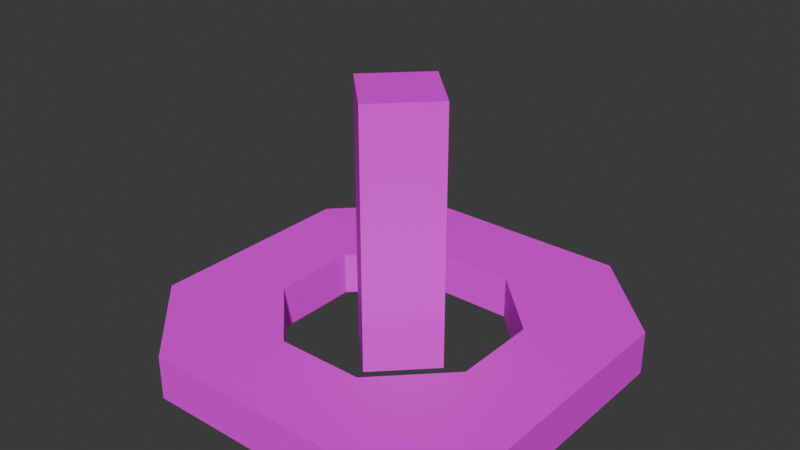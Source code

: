 # Source: VoidfeastRingStructureLarge.blend  (saved by Blender 5.1.30; exported with 4.5.12 LTS)
import bpy
from mathutils import Matrix  # noqa: F401  (used for matrix-valued properties, if any)

bpy.ops.wm.read_factory_settings(use_empty=True)
scene = bpy.context.scene
scene.name = 'Scene'

# ---- collections
col_collection = bpy.data.collections.new('Collection'); scene.collection.children.link(col_collection)

# ---- images (referenced by path relative to the original .blend; pixels are not part of the script)
import os
ASSET_DIR = os.environ.get("B2B_ASSET_DIR", "")  # directory of the original .blend (textures are referenced by path, not embedded)
HERE = os.path.dirname(os.path.abspath(__file__))  # packed textures are extracted next to this script under _unpacked/

def load_image(name, relpath, width, height, colorspace="sRGB"):
    """Load a texture the original file referenced (path relative to the .blend, or extracted next to this script)."""
    p = next((c for c in (os.path.join(HERE, relpath), os.path.join(ASSET_DIR, relpath)) if relpath and os.path.exists(c)), "")
    if p:
        img = bpy.data.images.load(p, check_existing=True)
        img.name = name
    else:  # same state as the original file: an image datablock whose file is absent (Cycles renders it pink)
        img = bpy.data.images.new(name, width, height)
        img.source = "FILE"
        img.filepath = "//" + (relpath or name)
    img.colorspace_settings.name = colorspace
    return img
img_tex_6_png = load_image('tex_6.png', "telif's prototype textures pack v1/Pink/tex_6.png", 1024, 1024, 'sRGB')

# ---- materials (node trees are filled in below, after node groups)
mat_img_tex_6_png = bpy.data.materials.new('IMG_tex_6.png')
mat_img_tex_6_png.use_backface_culling = True

# ---- material node trees
mat_img_tex_6_png.use_nodes = True; mat_img_tex_6_png.node_tree.nodes.clear()
_N = mat_img_tex_6_png.node_tree.nodes; _L = mat_img_tex_6_png.node_tree.links
n0 = _N.new('ShaderNodeOutputMaterial'); n0.name = 'Material Output'; n0.location = (0, 0)
n1 = _N.new('ShaderNodeBsdfPrincipled'); n1.name = 'Principled BSDF'; n1.location = (-200, 0)
n2 = _N.new('ShaderNodeTexImage'); n2.name = 'Image Texture'; n2.location = (-400, 0)
n2.image = img_tex_6_png
_L.new(n2.outputs[0], n1.inputs[0])
_L.new(n1.outputs[0], n0.inputs[0])
n0.is_active_output = True

# ---- world
world_world = bpy.data.worlds.new('World'); scene.world = world_world
world_world.use_nodes = True; world_world.node_tree.nodes.clear()
_N = world_world.node_tree.nodes; _L = world_world.node_tree.links
n0 = _N.new('ShaderNodeOutputWorld'); n0.name = 'World Output'; n0.location = (200, 100)
n1 = _N.new('ShaderNodeBackground'); n1.name = 'Background'; n1.location = (-200, 100)
n1.inputs[0].default_value = (0.05088, 0.05088, 0.05088, 1.0)
_L.new(n1.outputs[0], n0.inputs[0])
n0.is_active_output = True
world_world.color = (0.05088, 0.05088, 0.05088)
world_world.sun_shadow_jitter_overblur = 0.0

# ---- meshes
me_box_009 = bpy.data.meshes.new('Box.009')
me_box_009.from_pydata([(0.0, 0.0, 0.0), (2.0, 0.0, 0.0), (1.0, -1.0, 0.0), (0.0, -2.0, 0.0), (0.0, 0.0, 1.0), (2.0, 0.0, 1.0), (1.0, -1.0, 1.0), (0.0, -2.0, 1.0), (-2.5, 3.7, 0.0), (-1.293, 2.493, 0.0), (-2.5, 1.286, 0.0), (-3.707, 2.493, 0.0), (-2.5, 3.7, 6.0), (-1.293, 2.493, 6.0), (-2.5, 1.286, 6.0), (-3.707, 2.493, 6.0), (-5.0, 1.5, 0.0), (-5.0, 1.5, 0.0), (-3.5, 0.0, 0.0), (-5.0, 0.0, 0.0), (-5.0, 1.5, 1.0), (-5.0, 1.5, 1.0), (-3.5, 0.0, 1.0), (-5.0, 0.0, 1.0), (0.0, 1.5, 0.0), (-1.5, 0.0, 0.0), (-1.5, 0.0, 0.0), (0.0, 0.0, 0.0), (0.0, 1.5, 1.0), (-1.5, 0.0, 1.0), (-1.5, 0.0, 1.0), (0.0, 0.0, 1.0), (-5.0, 5.0, 0.0), (-3.5, 5.0, 0.0), (-5.0, 3.5, 0.0), (-5.0, 3.5, 0.0), (-5.0, 5.0, 1.0), (-3.5, 5.0, 1.0), (-5.0, 3.5, 1.0), (-5.0, 3.5, 1.0), (-5.0, 7.0, 0.0), (0.0, 7.0, 0.0), (0.0, 5.0, 0.0), (-5.0, 5.0, 0.0), (-5.0, 7.0, 1.0), (0.0, 7.0, 1.0), (0.0, 5.0, 1.0), (-5.0, 5.0, 1.0), (0.0, 5.0, 0.0), (2.0, 5.0, 0.0), (2.0, 0.0, 0.0), (0.0, 0.0, 0.0), (0.0, 5.0, 1.0), (2.0, 5.0, 1.0), (2.0, 0.0, 1.0), (0.0, 0.0, 1.0), (-5.0, 0.0, 0.0), (0.0, 0.0, 0.0), (0.0, -2.0, 0.0), (-5.0, -2.0, 0.0), (-5.0, 0.0, 1.0), (0.0, 0.0, 1.0), (0.0, -2.0, 1.0), (-5.0, -2.0, 1.0), (-7.0, 5.0, 0.0), (-5.0, 5.0, 0.0), (-5.0, 0.0, 0.0), (-7.0, 0.0, 0.0), (-7.0, 5.0, 1.0), (-5.0, 5.0, 1.0), (-5.0, 0.0, 1.0), (-7.0, 0.0, 1.0), (-6.0, 6.0, 0.0), (-5.0, 7.0, 0.0), (-5.0, 5.0, 0.0), (-7.0, 5.0, 0.0), (-6.0, 6.0, 1.0), (-5.0, 7.0, 1.0), (-5.0, 5.0, 1.0), (-7.0, 5.0, 1.0), (0.0, 7.0, 0.0), (1.0, 6.0, 0.0), (2.0, 5.0, 0.0), (0.0, 5.0, 0.0), (0.0, 7.0, 1.0), (1.0, 6.0, 1.0), (2.0, 5.0, 1.0), (0.0, 5.0, 1.0), (-7.0, 0.0, 0.0), (-5.0, 0.0, 0.0), (-5.0, -2.0, 0.0), (-6.0, -1.0, 0.0), (-7.0, 0.0, 1.0), (-5.0, 0.0, 1.0), (-5.0, -2.0, 1.0), (-6.0, -1.0, 1.0), (0.0, 3.5, 0.0), (0.0, 3.5, 0.0), (-1.5, 5.0, 0.0), (2.384e-07, 5.0, 0.0), (0.0, 3.5, 1.0), (0.0, 3.5, 1.0), (-1.5, 5.0, 1.0), (2.384e-07, 5.0, 1.0)], [], [(1, 2, 3, 0), (7, 6, 5, 4), (3, 7, 4, 0), (5, 6, 2, 1), (4, 5, 1, 0), (2, 6, 7, 3), (9, 10, 11, 8), (15, 14, 13, 12), (11, 15, 12, 8), (13, 14, 10, 9), (12, 13, 9, 8), (10, 14, 15, 11), (17, 18, 19, 16), (23, 22, 21, 20), (19, 23, 20, 16), (21, 22, 18, 17), (20, 21, 17, 16), (18, 22, 23, 19), (24, 27, 26, 25), (28, 29, 30, 31), (24, 28, 31, 27), (25, 26, 30, 29), (24, 25, 29, 28), (27, 31, 30, 26), (33, 34, 35, 32), (39, 38, 37, 36), (35, 39, 36, 32), (37, 38, 34, 33), (36, 37, 33, 32), (34, 38, 39, 35), (41, 42, 43, 40), (47, 46, 45, 44), (43, 47, 44, 40), (45, 46, 42, 41), (44, 45, 41, 40), (42, 46, 47, 43), (49, 50, 51, 48), (55, 54, 53, 52), (51, 55, 52, 48), (53, 54, 50, 49), (52, 53, 49, 48), (50, 54, 55, 51), (57, 58, 59, 56), (63, 62, 61, 60), (59, 63, 60, 56), (61, 62, 58, 57), (60, 61, 57, 56), (58, 62, 63, 59), (65, 66, 67, 64), (71, 70, 69, 68), (67, 71, 68, 64), (69, 70, 66, 65), (68, 69, 65, 64), (66, 70, 71, 67), (73, 74, 75, 72), (79, 78, 77, 76), (75, 79, 76, 72), (77, 78, 74, 73), (76, 77, 73, 72), (74, 78, 79, 75), (81, 82, 83, 80), (87, 86, 85, 84), (83, 87, 84, 80), (85, 86, 82, 81), (84, 85, 81, 80), (82, 86, 87, 83), (89, 90, 91, 88), (95, 94, 93, 92), (91, 95, 92, 88), (93, 94, 90, 89), (92, 93, 89, 88), (90, 94, 95, 91), (97, 98, 99, 96), (103, 102, 101, 100), (99, 103, 100, 96), (101, 102, 98, 97), (100, 101, 97, 96), (98, 102, 103, 99)])
_uv = me_box_009.uv_layers.new(name='UVMap')
_uv.uv.foreach_set('vector', [0.25, 0.0, 0.375, -0.125, 0.5, -0.25, 0.5, 0.0, 0.0, 0.75, 0.125, 0.875, 0.25, 1.0, 0.0, 1.0, -0.25, 0.0, -0.25, 0.125, 0.0, 0.125, 0.0, 0.0, 0.0, 0.125, -0.1768, 0.125, -0.1768, 2.776e-17, -1.531e-17, 0.0, 0.0, 0.125, 0.25, 0.125, 0.25, 0.0, 0.0, 0.0, 0.25, 0.0, 0.25, 0.125, 0.07322, 0.125, 0.07322, 1.082e-17, 0.125, 0.0, 0.125, -0.2134, 0.3384, -0.2134, 0.3384, 3.725e-09, 0.9116, 0.7866, 1.125, 0.7866, 1.125, 1.0, 0.9116, 1.0, 0.9634, 1.0, 0.9634, 1.75, 0.75, 1.75, 0.75, 1.0, 1.531e-17, 0.75, -0.2134, 0.75, -0.2134, 0.0, -7.654e-17, 0.0, 0.9116, 0.5, 1.125, 0.5, 1.125, 1.25, 0.9116, 1.25, 0.125, 0.0, 0.125, 0.75, -0.08839, 0.75, -0.08839, 1.307e-17, 0.3125, 0.0, 0.125, -0.1875, 0.3125, -0.1875, 0.3125, 0.0, 0.9375, 0.8125, 1.125, 0.8125, 0.9375, 1.0, 0.9375, 1.0, 0.9375, 0.0, 0.9375, 0.125, 0.75, 0.125, 0.75, 1.148e-17, 0.1326, 0.125, -0.1326, 0.125, -0.1326, 8.327e-17, 0.1326, 5.551e-17, 0.1509, 0.125, 0.1509, 0.125, 0.02589, 0.125, 0.02589, 0.125, 0.125, 0.0, 0.125, 0.125, -0.0625, 0.125, -0.0625, 1.148e-17, 0.9375, 0.0, 0.9375, -0.1875, 1.125, -0.1875, 1.125, -0.1875, 0.0625, 1.863e-09, -0.125, -0.1875, -0.125, -0.1875, 0.0625, -0.1875, 0.0, 0.0, 7.654e-18, 0.125, -0.1875, 0.125, -0.1875, 1.148e-17, 0.8232, 0.0, 0.8232, 0.0, 0.6982, 1.531e-17, 0.6982, 1.531e-17, 0.052, 0.0, -0.2132, 3.247e-17, -0.2132, -0.125, 0.052, -0.125, 0.0625, 1.0, 0.0625, 1.125, -0.125, 1.125, -0.125, 1.0, 0.125, 0.0625, 0.3125, -0.125, 0.3125, -0.125, 0.3125, 0.0625, 0.9653, 0.052, 0.9653, 0.052, 1.225, -8.206e-08, 1.121, 0.156, 0.875, 0.0, 0.875, 0.125, 0.6875, 0.125, 0.6875, 1.148e-17, 0.052, 0.125, -0.2132, 0.125, -0.2132, 8.327e-17, 0.052, 5.551e-17, 0.9375, 0.125, 1.125, 0.125, 1.125, 0.25, 0.9375, 0.25, 0.8267, 5.551e-17, 0.8267, 0.125, 0.8267, 0.125, 0.8267, 5.551e-17, 0.4375, 1.0, 0.4375, 0.75, 1.062, 0.75, 1.062, 1.0, 0.9375, 0.75, 1.562, 0.75, 1.562, 1.0, 0.9375, 1.0, 0.75, 0.0, 0.75, 0.125, 0.5, 0.125, 0.5, 1.531e-17, 0.0, 0.125, -0.25, 0.125, -0.25, 2.776e-17, -1.531e-17, 0.0, 0.9375, 0.125, 1.562, 0.125, 1.562, 0.25, 0.9375, 0.25, 0.5625, 1.0, 0.5625, 1.125, -0.0625, 1.125, -0.0625, 1.0, 0.25, 0.0625, 0.25, -0.5625, 0.5, -0.5625, 0.5, 0.0625, 0.0, 0.4375, 0.25, 0.4375, 0.25, 1.062, 0.0, 1.062, 0.5625, 1.0, 0.5625, 1.125, -0.0625, 1.125, -0.0625, 1.0, 0.0625, 0.125, -0.5625, 0.125, -0.5625, 1.388e-16, 0.0625, 5.551e-17, 0.0, 0.125, 0.25, 0.125, 0.25, 0.25, 0.0, 0.25, 0.25, 0.0, 0.25, 0.125, 0.0, 0.125, 0.0, 1.531e-17, 0.4375, 1.0, 0.4375, 0.75, 1.062, 0.75, 1.062, 1.0, 0.9375, 0.75, 1.562, 0.75, 1.562, 1.0, 0.9375, 1.0, 0.75, 0.0, 0.75, 0.125, 0.5, 0.125, 0.5, 1.531e-17, 0.0, 0.125, -0.25, 0.125, -0.25, 2.776e-17, -1.531e-17, 0.0, 0.9375, 0.125, 1.562, 0.125, 1.562, 0.25, 0.9375, 0.25, 0.5625, 1.0, 0.5625, 1.125, -0.0625, 1.125, -0.0625, 1.0, 0.25, 0.0625, 0.25, -0.5625, 0.5, -0.5625, 0.5, 0.0625, 0.0, 0.4375, 0.25, 0.4375, 0.25, 1.062, 0.0, 1.062, 0.5625, 1.0, 0.5625, 1.125, -0.0625, 1.125, -0.0625, 1.0, 0.0625, 0.125, -0.5625, 0.125, -0.5625, 1.388e-16, 0.0625, 5.551e-17, 0.0, 0.125, 0.25, 0.125, 0.25, 0.25, 0.0, 0.25, 0.25, 0.0, 0.25, 0.125, 0.0, 0.125, 0.0, 1.531e-17, 0.25, 0.0, 0.25, -0.25, 0.5, -0.25, 0.375, -0.125, 0.0, 0.75, 0.25, 0.75, 0.25, 1.0, 0.125, 0.875, 0.75, 0.0, 0.75, 0.125, 0.5732, 0.125, 0.5732, 1.082e-17, 0.0, 0.125, -0.25, 0.125, -0.25, 0.0, 0.0, 0.0, 0.0, 0.125, 0.1768, 0.125, 0.1768, 0.25, 0.0, 0.25, 0.25, 0.0, 0.25, 0.125, 0.0, 0.125, 0.0, 0.0, 0.375, 0.875, 0.25, 0.75, 0.5, 0.75, 0.5, 1.0, 0.0, 0.75, 0.25, 0.75, 0.125, 0.875, 0.0, 1.0, -0.25, 0.0, -0.25, 0.125, 0.0, 0.125, 0.0, 0.0, 0.0, 0.125, -0.1768, 0.125, -0.1768, 2.776e-17, -1.531e-17, 0.0, 0.0, 0.125, 0.1768, 0.125, 0.1768, 0.25, 0.0, 0.25, 0.25, 0.0, 0.25, 0.125, 0.0, 0.125, 0.0, 0.0, 0.25, 0.0, 0.25, -0.25, 0.375, -0.125, 0.5, 1.531e-17, 0.125, 0.875, 0.25, 0.75, 0.25, 1.0, 0.0, 1.0, 0.75, 0.0, 0.75, 0.125, 0.5732, 0.125, 0.5732, 1.082e-17, 0.0, 0.125, -0.25, 0.125, -0.25, 0.0, 0.0, 0.0, 0.0, 0.125, 0.25, 0.125, 0.25, 0.0, 0.0, 0.0, 0.25, 0.0, 0.25, 0.125, 0.07322, 0.125, 0.07322, 1.082e-17, 0.3125, 0.0, 0.125, -0.1875, 0.3125, -0.1875, 0.3125, 0.0, 0.9375, 0.8125, 1.125, 0.8125, 0.9375, 1.0, 0.9375, 1.0, 0.9375, 0.0, 0.9375, 0.125, 0.75, 0.125, 0.75, 1.148e-17, 0.1326, 0.125, -0.1326, 0.125, -0.1326, 8.327e-17, 0.1326, 5.551e-17, 0.1509, 0.125, 0.1509, 0.125, 0.02589, 0.125, 0.02589, 0.125, 0.125, 0.0, 0.125, 0.125, -0.0625, 0.125, -0.0625, 1.148e-17])
_ca = me_box_009.color_attributes.new('Color', 'BYTE_COLOR', 'CORNER')
_ca.data.foreach_set('color', [1.0, 1.0, 1.0, 1.0, 1.0, 1.0, 1.0, 1.0, 1.0, 1.0, 1.0, 1.0, 1.0, 1.0, 1.0, 1.0, 1.0, 1.0, 1.0, 1.0, 1.0, 1.0, 1.0, 1.0, 1.0, 1.0, 1.0, 1.0, 1.0, 1.0, 1.0, 1.0, 1.0, 1.0, 1.0, 1.0, 1.0, 1.0, 1.0, 1.0, 1.0, 1.0, 1.0, 1.0, 1.0, 1.0, 1.0, 1.0, 1.0, 1.0, 1.0, 1.0, 1.0, 1.0, 1.0, 1.0, 1.0, 1.0, 1.0, 1.0, 1.0, 1.0, 1.0, 1.0, 1.0, 1.0, 1.0, 1.0, 1.0, 1.0, 1.0, 1.0, 1.0, 1.0, 1.0, 1.0, 1.0, 1.0, 1.0, 1.0, 1.0, 1.0, 1.0, 1.0, 1.0, 1.0, 1.0, 1.0, 1.0, 1.0, 1.0, 1.0, 1.0, 1.0, 1.0, 1.0, 1.0, 1.0, 1.0, 1.0, 1.0, 1.0, 1.0, 1.0, 1.0, 1.0, 1.0, 1.0, 1.0, 1.0, 1.0, 1.0, 1.0, 1.0, 1.0, 1.0, 1.0, 1.0, 1.0, 1.0, 1.0, 1.0, 1.0, 1.0, 1.0, 1.0, 1.0, 1.0, 1.0, 1.0, 1.0, 1.0, 1.0, 1.0, 1.0, 1.0, 1.0, 1.0, 1.0, 1.0, 1.0, 1.0, 1.0, 1.0, 1.0, 1.0, 1.0, 1.0, 1.0, 1.0, 1.0, 1.0, 1.0, 1.0, 1.0, 1.0, 1.0, 1.0, 1.0, 1.0, 1.0, 1.0, 1.0, 1.0, 1.0, 1.0, 1.0, 1.0, 1.0, 1.0, 1.0, 1.0, 1.0, 1.0, 1.0, 1.0, 1.0, 1.0, 1.0, 1.0, 1.0, 1.0, 1.0, 1.0, 1.0, 1.0, 1.0, 1.0, 1.0, 1.0, 1.0, 1.0, 1.0, 1.0, 1.0, 1.0, 1.0, 1.0, 1.0, 1.0, 1.0, 1.0, 1.0, 1.0, 1.0, 1.0, 1.0, 1.0, 1.0, 1.0, 1.0, 1.0, 1.0, 1.0, 1.0, 1.0, 1.0, 1.0, 1.0, 1.0, 1.0, 1.0, 1.0, 1.0, 1.0, 1.0, 1.0, 1.0, 1.0, 1.0, 1.0, 1.0, 1.0, 1.0, 1.0, 1.0, 1.0, 1.0, 1.0, 1.0, 1.0, 1.0, 1.0, 1.0, 1.0, 1.0, 1.0, 1.0, 1.0, 1.0, 1.0, 1.0, 1.0, 1.0, 1.0, 1.0, 1.0, 1.0, 1.0, 1.0, 1.0, 1.0, 1.0, 1.0, 1.0, 1.0, 1.0, 1.0, 1.0, 1.0, 1.0, 1.0, 1.0, 1.0, 1.0, 1.0, 1.0, 1.0, 1.0, 1.0, 1.0, 1.0, 1.0, 1.0, 1.0, 1.0, 1.0, 1.0, 1.0, 1.0, 1.0, 1.0, 1.0, 1.0, 1.0, 1.0, 1.0, 1.0, 1.0, 1.0, 1.0, 1.0, 1.0, 1.0, 1.0, 1.0, 1.0, 1.0, 1.0, 1.0, 1.0, 1.0, 1.0, 1.0, 1.0, 1.0, 1.0, 1.0, 1.0, 1.0, 1.0, 1.0, 1.0, 1.0, 1.0, 1.0, 1.0, 1.0, 1.0, 1.0, 1.0, 1.0, 1.0, 1.0, 1.0, 1.0, 1.0, 1.0, 1.0, 1.0, 1.0, 1.0, 1.0, 1.0, 1.0, 1.0, 1.0, 1.0, 1.0, 1.0, 1.0, 1.0, 1.0, 1.0, 1.0, 1.0, 1.0, 1.0, 1.0, 1.0, 1.0, 1.0, 1.0, 1.0, 1.0, 1.0, 1.0, 1.0, 1.0, 1.0, 1.0, 1.0, 1.0, 1.0, 1.0, 1.0, 1.0, 1.0, 1.0, 1.0, 1.0, 1.0, 1.0, 1.0, 1.0, 1.0, 1.0, 1.0, 1.0, 1.0, 1.0, 1.0, 1.0, 1.0, 1.0, 1.0, 1.0, 1.0, 1.0, 1.0, 1.0, 1.0, 1.0, 1.0, 1.0, 1.0, 1.0, 1.0, 1.0, 1.0, 1.0, 1.0, 1.0, 1.0, 1.0, 1.0, 1.0, 1.0, 1.0, 1.0, 1.0, 1.0, 1.0, 1.0, 1.0, 1.0, 1.0, 1.0, 1.0, 1.0, 1.0, 1.0, 1.0, 1.0, 1.0, 1.0, 1.0, 1.0, 1.0, 1.0, 1.0, 1.0, 1.0, 1.0, 1.0, 1.0, 1.0, 1.0, 1.0, 1.0, 1.0, 1.0, 1.0, 1.0, 1.0, 1.0, 1.0, 1.0, 1.0, 1.0, 1.0, 1.0, 1.0, 1.0, 1.0, 1.0, 1.0, 1.0, 1.0, 1.0, 1.0, 1.0, 1.0, 1.0, 1.0, 1.0, 1.0, 1.0, 1.0, 1.0, 1.0, 1.0, 1.0, 1.0, 1.0, 1.0, 1.0, 1.0, 1.0, 1.0, 1.0, 1.0, 1.0, 1.0, 1.0, 1.0, 1.0, 1.0, 1.0, 1.0, 1.0, 1.0, 1.0, 1.0, 1.0, 1.0, 1.0, 1.0, 1.0, 1.0, 1.0, 1.0, 1.0, 1.0, 1.0, 1.0, 1.0, 1.0, 1.0, 1.0, 1.0, 1.0, 1.0, 1.0, 1.0, 1.0, 1.0, 1.0, 1.0, 1.0, 1.0, 1.0, 1.0, 1.0, 1.0, 1.0, 1.0, 1.0, 1.0, 1.0, 1.0, 1.0, 1.0, 1.0, 1.0, 1.0, 1.0, 1.0, 1.0, 1.0, 1.0, 1.0, 1.0, 1.0, 1.0, 1.0, 1.0, 1.0, 1.0, 1.0, 1.0, 1.0, 1.0, 1.0, 1.0, 1.0, 1.0, 1.0, 1.0, 1.0, 1.0, 1.0, 1.0, 1.0, 1.0, 1.0, 1.0, 1.0, 1.0, 1.0, 1.0, 1.0, 1.0, 1.0, 1.0, 1.0, 1.0, 1.0, 1.0, 1.0, 1.0, 1.0, 1.0, 1.0, 1.0, 1.0, 1.0, 1.0, 1.0, 1.0, 1.0, 1.0, 1.0, 1.0, 1.0, 1.0, 1.0, 1.0, 1.0, 1.0, 1.0, 1.0, 1.0, 1.0, 1.0, 1.0, 1.0, 1.0, 1.0, 1.0, 1.0, 1.0, 1.0, 1.0, 1.0, 1.0, 1.0, 1.0, 1.0, 1.0, 1.0, 1.0, 1.0, 1.0, 1.0, 1.0, 1.0, 1.0, 1.0, 1.0, 1.0, 1.0, 1.0, 1.0, 1.0, 1.0, 1.0, 1.0, 1.0, 1.0, 1.0, 1.0, 1.0, 1.0, 1.0, 1.0, 1.0, 1.0, 1.0, 1.0, 1.0, 1.0, 1.0, 1.0, 1.0, 1.0, 1.0, 1.0, 1.0, 1.0, 1.0, 1.0, 1.0, 1.0, 1.0, 1.0, 1.0, 1.0, 1.0, 1.0, 1.0, 1.0, 1.0, 1.0, 1.0, 1.0, 1.0, 1.0, 1.0, 1.0, 1.0, 1.0, 1.0, 1.0, 1.0, 1.0, 1.0, 1.0, 1.0, 1.0, 1.0, 1.0, 1.0, 1.0, 1.0, 1.0, 1.0, 1.0, 1.0, 1.0, 1.0, 1.0, 1.0, 1.0, 1.0, 1.0, 1.0, 1.0, 1.0, 1.0, 1.0, 1.0, 1.0, 1.0, 1.0, 1.0, 1.0, 1.0, 1.0, 1.0, 1.0, 1.0, 1.0, 1.0, 1.0, 1.0, 1.0, 1.0, 1.0, 1.0, 1.0, 1.0, 1.0, 1.0, 1.0, 1.0, 1.0, 1.0, 1.0, 1.0, 1.0, 1.0, 1.0, 1.0, 1.0, 1.0, 1.0, 1.0, 1.0, 1.0, 1.0, 1.0, 1.0, 1.0, 1.0, 1.0, 1.0, 1.0, 1.0, 1.0, 1.0, 1.0, 1.0, 1.0, 1.0, 1.0, 1.0, 1.0, 1.0, 1.0, 1.0, 1.0, 1.0, 1.0, 1.0, 1.0, 1.0, 1.0, 1.0, 1.0, 1.0, 1.0, 1.0, 1.0, 1.0, 1.0, 1.0, 1.0, 1.0, 1.0, 1.0, 1.0, 1.0, 1.0, 1.0, 1.0, 1.0, 1.0, 1.0, 1.0, 1.0, 1.0, 1.0, 1.0, 1.0, 1.0, 1.0, 1.0, 1.0, 1.0, 1.0, 1.0, 1.0, 1.0, 1.0, 1.0, 1.0, 1.0, 1.0, 1.0, 1.0, 1.0, 1.0, 1.0, 1.0, 1.0, 1.0, 1.0, 1.0, 1.0, 1.0, 1.0, 1.0, 1.0, 1.0, 1.0, 1.0, 1.0, 1.0, 1.0, 1.0, 1.0, 1.0, 1.0, 1.0, 1.0, 1.0, 1.0, 1.0, 1.0, 1.0, 1.0, 1.0, 1.0, 1.0, 1.0, 1.0, 1.0, 1.0, 1.0, 1.0, 1.0, 1.0, 1.0, 1.0, 1.0, 1.0, 1.0, 1.0, 1.0, 1.0, 1.0, 1.0, 1.0, 1.0, 1.0, 1.0, 1.0, 1.0, 1.0, 1.0, 1.0, 1.0, 1.0, 1.0, 1.0, 1.0, 1.0, 1.0, 1.0, 1.0, 1.0, 1.0, 1.0, 1.0, 1.0, 1.0, 1.0, 1.0, 1.0, 1.0, 1.0, 1.0, 1.0, 1.0, 1.0, 1.0, 1.0, 1.0, 1.0, 1.0, 1.0, 1.0, 1.0, 1.0, 1.0, 1.0, 1.0, 1.0, 1.0, 1.0, 1.0, 1.0, 1.0, 1.0, 1.0, 1.0, 1.0, 1.0, 1.0, 1.0, 1.0, 1.0, 1.0, 1.0, 1.0, 1.0, 1.0, 1.0, 1.0, 1.0, 1.0, 1.0, 1.0, 1.0, 1.0, 1.0, 1.0, 1.0, 1.0, 1.0, 1.0, 1.0, 1.0, 1.0, 1.0, 1.0, 1.0, 1.0, 1.0, 1.0, 1.0, 1.0, 1.0, 1.0, 1.0, 1.0, 1.0, 1.0, 1.0, 1.0, 1.0, 1.0, 1.0, 1.0, 1.0, 1.0, 1.0, 1.0, 1.0, 1.0, 1.0, 1.0, 1.0, 1.0, 1.0, 1.0, 1.0, 1.0, 1.0, 1.0, 1.0, 1.0, 1.0, 1.0, 1.0, 1.0, 1.0, 1.0, 1.0, 1.0, 1.0, 1.0, 1.0, 1.0, 1.0, 1.0, 1.0, 1.0, 1.0, 1.0, 1.0, 1.0, 1.0, 1.0, 1.0, 1.0, 1.0, 1.0, 1.0, 1.0, 1.0, 1.0, 1.0, 1.0, 1.0, 1.0, 1.0, 1.0, 1.0, 1.0, 1.0, 1.0, 1.0, 1.0, 1.0, 1.0, 1.0, 1.0, 1.0, 1.0, 1.0, 1.0, 1.0, 1.0, 1.0, 1.0, 1.0, 1.0, 1.0, 1.0, 1.0, 1.0, 1.0, 1.0, 1.0, 1.0, 1.0, 1.0, 1.0, 1.0, 1.0, 1.0, 1.0, 1.0, 1.0, 1.0, 1.0, 1.0, 1.0, 1.0, 1.0, 1.0, 1.0, 1.0, 1.0, 1.0, 1.0, 1.0, 1.0, 1.0, 1.0, 1.0, 1.0, 1.0, 1.0, 1.0, 1.0, 1.0, 1.0, 1.0, 1.0, 1.0, 1.0, 1.0, 1.0, 1.0, 1.0, 1.0, 1.0, 1.0, 1.0, 1.0, 1.0, 1.0, 1.0, 1.0, 1.0, 1.0, 1.0, 1.0, 1.0, 1.0, 1.0, 1.0, 1.0, 1.0, 1.0, 1.0, 1.0, 1.0, 1.0, 1.0, 1.0, 1.0, 1.0, 1.0, 1.0, 1.0, 1.0, 1.0, 1.0, 1.0, 1.0, 1.0, 1.0, 1.0, 1.0, 1.0, 1.0, 1.0, 1.0, 1.0, 1.0, 1.0, 1.0, 1.0, 1.0, 1.0, 1.0, 1.0, 1.0, 1.0, 1.0, 1.0, 1.0, 1.0, 1.0, 1.0, 1.0, 1.0, 1.0, 1.0, 1.0, 1.0, 1.0, 1.0, 1.0, 1.0, 1.0, 1.0, 1.0, 1.0, 1.0, 1.0, 1.0, 1.0, 1.0, 1.0, 1.0, 1.0, 1.0, 1.0, 1.0, 1.0, 1.0, 1.0, 1.0, 1.0, 1.0, 1.0, 1.0, 1.0, 1.0, 1.0, 1.0, 1.0, 1.0, 1.0, 1.0, 1.0, 1.0, 1.0, 1.0, 1.0, 1.0, 1.0, 1.0, 1.0, 1.0, 1.0, 1.0, 1.0, 1.0, 1.0, 1.0, 1.0, 1.0, 1.0, 1.0, 1.0, 1.0, 1.0, 1.0, 1.0, 1.0, 1.0, 1.0, 1.0, 1.0, 1.0, 1.0, 1.0, 1.0, 1.0, 1.0, 1.0, 1.0])
me_box_009.materials.append(mat_img_tex_6_png)
me_box_009.update()

# ---- objects
ob_box_009_col = bpy.data.objects.new('Box.009-col', me_box_009)

# ---- transforms, parenting, visibility, modifiers, constraints
ob_box_009_col.location = (2.5, -2.5, 0.0)

# ---- collection membership
col_collection.objects.link(ob_box_009_col)

# ---- scene / render settings (as saved in the file)
scene.frame_start = 1; scene.frame_end = 250; scene.frame_set(1)
scene.render.engine = 'BLENDER_EEVEE_NEXT'
scene.render.bake_bias = 0.0
scene.render.bake_samples = 0
scene.cycles.sampling_pattern = 'TABULATED_SOBOL'
scene.eevee.use_volume_custom_range = False
bpy.context.view_layer.update()

# ---- added for rendering (the .blend has no active camera and no usable light): camera, sun
cam_auto = bpy.data.cameras.new('AutoCamera')
cam_auto.lens = 50.0
cam_auto.sensor_width = 36.0
cam_auto.clip_end = 1000.0
ob_auto_camera = bpy.data.objects.new('AutoCamera', cam_auto)
scene.collection.objects.link(ob_auto_camera)
ob_auto_camera.location = (13.0191, -15.6229, 13.4153)
ob_auto_camera.rotation_euler = (1.09748, -7.21219e-08, 0.694738)
scene.camera = ob_auto_camera
light_auto_sun = bpy.data.lights.new('AutoSun', 'SUN')
light_auto_sun.energy = 3.0
light_auto_sun.angle = 0.0523599
ob_auto_sun = bpy.data.objects.new('AutoSun', light_auto_sun)
scene.collection.objects.link(ob_auto_sun)
ob_auto_sun.rotation_euler = (0.872665, 0.174533, 0.523599)
bpy.context.view_layer.update()
